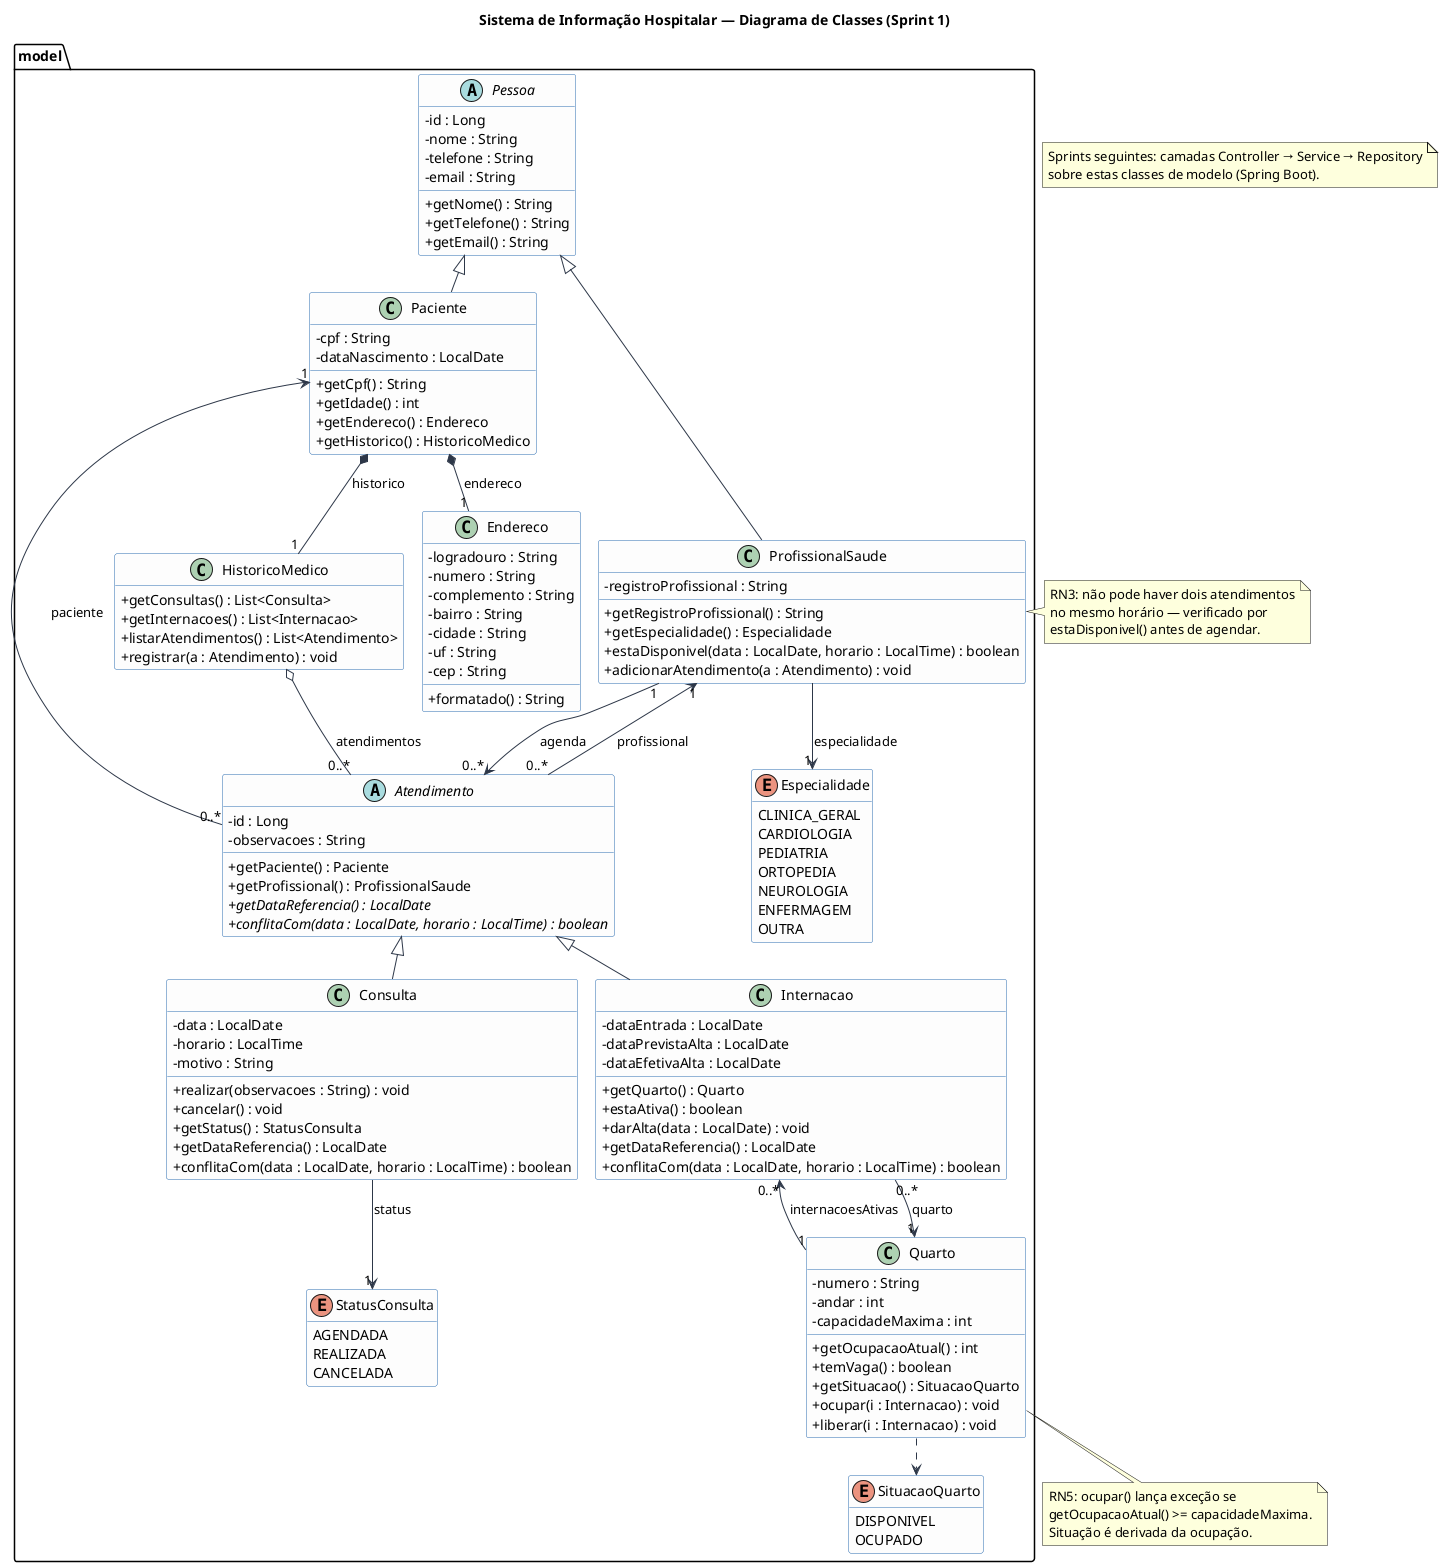

The diagram above was rendered by PlantUML. Its source (embedded in the PNG):
@startuml diagrama-classes
title Sistema de Informação Hospitalar — Diagrama de Classes (Sprint 1)

skinparam classAttributeIconSize 0
!pragma layout smetana
skinparam shadowing false
skinparam class {
  BackgroundColor #FDFDFD
  BorderColor #2B6CB0
  ArrowColor #2D3748
}
hide empty members

package "model" {

  abstract class Pessoa {
    - id : Long
    - nome : String
    - telefone : String
    - email : String
    + getNome() : String
    + getTelefone() : String
    + getEmail() : String
  }

  class Paciente {
    - cpf : String
    - dataNascimento : LocalDate
    + getCpf() : String
    + getIdade() : int
    + getEndereco() : Endereco
    + getHistorico() : HistoricoMedico
  }

  class Endereco {
    - logradouro : String
    - numero : String
    - complemento : String
    - bairro : String
    - cidade : String
    - uf : String
    - cep : String
    + formatado() : String
  }

  class ProfissionalSaude {
    - registroProfissional : String
    + getRegistroProfissional() : String
    + getEspecialidade() : Especialidade
    + estaDisponivel(data : LocalDate, horario : LocalTime) : boolean
    + adicionarAtendimento(a : Atendimento) : void
  }

  enum Especialidade {
    CLINICA_GERAL
    CARDIOLOGIA
    PEDIATRIA
    ORTOPEDIA
    NEUROLOGIA
    ENFERMAGEM
    OUTRA
  }

  abstract class Atendimento {
    - id : Long
    - observacoes : String
    + getPaciente() : Paciente
    + getProfissional() : ProfissionalSaude
    + {abstract} getDataReferencia() : LocalDate
    + {abstract} conflitaCom(data : LocalDate, horario : LocalTime) : boolean
  }

  class Consulta {
    - data : LocalDate
    - horario : LocalTime
    - motivo : String
    + realizar(observacoes : String) : void
    + cancelar() : void
    + getStatus() : StatusConsulta
    + getDataReferencia() : LocalDate
    + conflitaCom(data : LocalDate, horario : LocalTime) : boolean
  }

  enum StatusConsulta {
    AGENDADA
    REALIZADA
    CANCELADA
  }

  class Internacao {
    - dataEntrada : LocalDate
    - dataPrevistaAlta : LocalDate
    - dataEfetivaAlta : LocalDate
    + getQuarto() : Quarto
    + estaAtiva() : boolean
    + darAlta(data : LocalDate) : void
    + getDataReferencia() : LocalDate
    + conflitaCom(data : LocalDate, horario : LocalTime) : boolean
  }

  class Quarto {
    - numero : String
    - andar : int
    - capacidadeMaxima : int
    + getOcupacaoAtual() : int
    + temVaga() : boolean
    + getSituacao() : SituacaoQuarto
    + ocupar(i : Internacao) : void
    + liberar(i : Internacao) : void
  }

  enum SituacaoQuarto {
    DISPONIVEL
    OCUPADO
  }

  class HistoricoMedico {
    + getConsultas() : List<Consulta>
    + getInternacoes() : List<Internacao>
    + listarAtendimentos() : List<Atendimento>
    + registrar(a : Atendimento) : void
  }
}

Pessoa <|-- Paciente
Pessoa <|-- ProfissionalSaude
Atendimento <|-- Consulta
Atendimento <|-- Internacao

Paciente *-- "1" Endereco : endereco
Paciente *-- "1" HistoricoMedico : historico
ProfissionalSaude --> "1" Especialidade : especialidade

Paciente "1" <-- "0..*" Atendimento : paciente
ProfissionalSaude "1" <-- "0..*" Atendimento : profissional
ProfissionalSaude "1" --> "0..*" Atendimento : agenda

Consulta --> "1" StatusConsulta : status
Internacao "0..*" --> "1" Quarto : quarto
Quarto "1" --> "0..*" Internacao : internacoesAtivas
Quarto ..> SituacaoQuarto

HistoricoMedico o-- "0..*" Atendimento : atendimentos

note bottom of Quarto
  RN5: ocupar() lança exceção se
  getOcupacaoAtual() >= capacidadeMaxima.
  Situação é derivada da ocupação.
end note

note right of ProfissionalSaude
  RN3: não pode haver dois atendimentos
  no mesmo horário — verificado por
  estaDisponivel() antes de agendar.
end note

note "Sprints seguintes: camadas Controller → Service → Repository\nsobre estas classes de modelo (Spring Boot)." as N1

@enduml